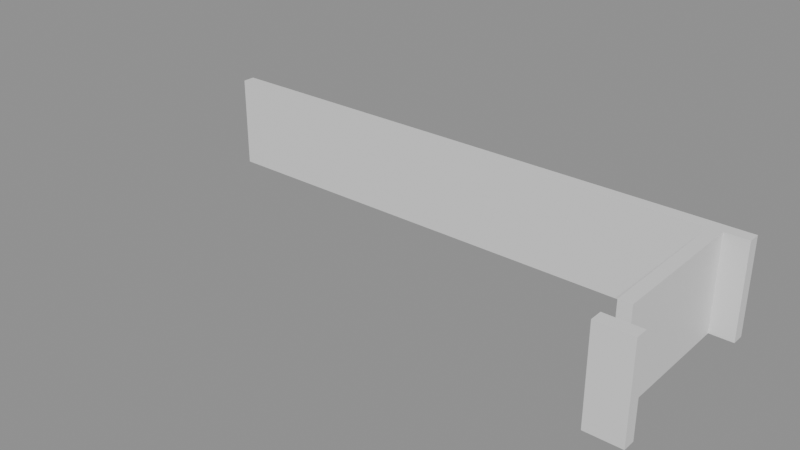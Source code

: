 # Source: building_lego.blend  (saved by Blender 5.0.119; exported with 4.5.12 LTS)
import bpy
from mathutils import Matrix  # noqa: F401  (used for matrix-valued properties, if any)

bpy.ops.wm.read_factory_settings(use_empty=True)
scene = bpy.context.scene
scene.name = 'Scene'

# ---- collections
col_01_paredes_externas = bpy.data.collections.new('01_Paredes_Externas'); scene.collection.children.link(col_01_paredes_externas)

# ---- materials (node trees are filled in below, after node groups)
mat_mat_parede_externa = bpy.data.materials.new('Mat_Parede_Externa')

# ---- material node trees
mat_mat_parede_externa.use_nodes = True; mat_mat_parede_externa.node_tree.nodes.clear()
_N = mat_mat_parede_externa.node_tree.nodes; _L = mat_mat_parede_externa.node_tree.links
n0 = _N.new('ShaderNodeBsdfPrincipled'); n0.name = 'BSDF - Pré-fundamentado'; n0.location = (-200, 100)
n1 = _N.new('ShaderNodeOutputMaterial'); n1.name = 'Saída de material'; n1.location = (200, 100)
_L.new(n0.outputs[0], n1.inputs[0])
n1.is_active_output = True

# ---- meshes
me_bloco_cave_wall_4783_474_z0 = bpy.data.meshes.new('Bloco_cave_wall_4783_474_z0')
me_bloco_cave_wall_4783_474_z0.from_pydata([(-0.5, -0.175, -1.32), (0.5, -0.175, -1.32), (0.5, 0.175, -1.32), (-0.5, 0.175, -1.32), (-0.5, -0.175, 1.32), (0.5, -0.175, 1.32), (0.5, 0.175, 1.32), (-0.5, 0.175, 1.32)], [], [(0, 1, 2, 3), (4, 7, 6, 5), (0, 4, 5, 1), (2, 6, 7, 3), (0, 3, 7, 4), (1, 5, 6, 2)])
me_bloco_cave_wall_4783_474_z0.materials.append(mat_mat_parede_externa)
me_bloco_cave_wall_4783_474_z0.update()
me_bloco_dungeon_wall_4768_479_z0 = bpy.data.meshes.new('Bloco_dungeon_wall_4768_479_z0')
me_bloco_dungeon_wall_4768_479_z0.from_pydata([(-0.5, -0.175, -1.32), (0.5, -0.175, -1.32), (0.5, 0.175, -1.32), (-0.5, 0.175, -1.32), (-0.5, -0.175, 1.32), (0.5, -0.175, 1.32), (0.5, 0.175, 1.32), (-0.5, 0.175, 1.32)], [], [(0, 1, 2, 3), (4, 7, 6, 5), (0, 4, 5, 1), (2, 6, 7, 3), (0, 3, 7, 4), (1, 5, 6, 2)])
me_bloco_dungeon_wall_4768_479_z0.materials.append(mat_mat_parede_externa)
me_bloco_dungeon_wall_4768_479_z0.update()
me_bloco_dungeon_wall_4769_479_z0 = bpy.data.meshes.new('Bloco_dungeon_wall_4769_479_z0')
me_bloco_dungeon_wall_4769_479_z0.from_pydata([(-0.5, -0.175, -1.32), (0.5, -0.175, -1.32), (0.5, 0.175, -1.32), (-0.5, 0.175, -1.32), (-0.5, -0.175, 1.32), (0.5, -0.175, 1.32), (0.5, 0.175, 1.32), (-0.5, 0.175, 1.32)], [], [(0, 1, 2, 3), (4, 7, 6, 5), (0, 4, 5, 1), (2, 6, 7, 3), (0, 3, 7, 4), (1, 5, 6, 2)])
me_bloco_dungeon_wall_4769_479_z0.materials.append(mat_mat_parede_externa)
me_bloco_dungeon_wall_4769_479_z0.update()
me_bloco_dungeon_wall_4770_479_z0 = bpy.data.meshes.new('Bloco_dungeon_wall_4770_479_z0')
me_bloco_dungeon_wall_4770_479_z0.from_pydata([(-0.5, -0.175, -1.32), (0.5, -0.175, -1.32), (0.5, 0.175, -1.32), (-0.5, 0.175, -1.32), (-0.5, -0.175, 1.32), (0.5, -0.175, 1.32), (0.5, 0.175, 1.32), (-0.5, 0.175, 1.32)], [], [(0, 1, 2, 3), (4, 7, 6, 5), (0, 4, 5, 1), (2, 6, 7, 3), (0, 3, 7, 4), (1, 5, 6, 2)])
me_bloco_dungeon_wall_4770_479_z0.materials.append(mat_mat_parede_externa)
me_bloco_dungeon_wall_4770_479_z0.update()
me_bloco_dungeon_wall_4771_479_z0 = bpy.data.meshes.new('Bloco_dungeon_wall_4771_479_z0')
me_bloco_dungeon_wall_4771_479_z0.from_pydata([(-0.5, -0.175, -1.32), (0.5, -0.175, -1.32), (0.5, 0.175, -1.32), (-0.5, 0.175, -1.32), (-0.5, -0.175, 1.32), (0.5, -0.175, 1.32), (0.5, 0.175, 1.32), (-0.5, 0.175, 1.32)], [], [(0, 1, 2, 3), (4, 7, 6, 5), (0, 4, 5, 1), (2, 6, 7, 3), (0, 3, 7, 4), (1, 5, 6, 2)])
me_bloco_dungeon_wall_4771_479_z0.materials.append(mat_mat_parede_externa)
me_bloco_dungeon_wall_4771_479_z0.update()
me_bloco_dungeon_wall_4772_479_z0 = bpy.data.meshes.new('Bloco_dungeon_wall_4772_479_z0')
me_bloco_dungeon_wall_4772_479_z0.from_pydata([(-0.5, -0.175, -1.32), (0.5, -0.175, -1.32), (0.5, 0.175, -1.32), (-0.5, 0.175, -1.32), (-0.5, -0.175, 1.32), (0.5, -0.175, 1.32), (0.5, 0.175, 1.32), (-0.5, 0.175, 1.32)], [], [(0, 1, 2, 3), (4, 7, 6, 5), (0, 4, 5, 1), (2, 6, 7, 3), (0, 3, 7, 4), (1, 5, 6, 2)])
me_bloco_dungeon_wall_4772_479_z0.materials.append(mat_mat_parede_externa)
me_bloco_dungeon_wall_4772_479_z0.update()
me_bloco_dungeon_wall_4773_479_z0 = bpy.data.meshes.new('Bloco_dungeon_wall_4773_479_z0')
me_bloco_dungeon_wall_4773_479_z0.from_pydata([(-0.5, -0.175, -1.32), (0.5, -0.175, -1.32), (0.5, 0.175, -1.32), (-0.5, 0.175, -1.32), (-0.5, -0.175, 1.32), (0.5, -0.175, 1.32), (0.5, 0.175, 1.32), (-0.5, 0.175, 1.32)], [], [(0, 1, 2, 3), (4, 7, 6, 5), (0, 4, 5, 1), (2, 6, 7, 3), (0, 3, 7, 4), (1, 5, 6, 2)])
me_bloco_dungeon_wall_4773_479_z0.materials.append(mat_mat_parede_externa)
me_bloco_dungeon_wall_4773_479_z0.update()
me_bloco_dungeon_wall_4774_479_z0 = bpy.data.meshes.new('Bloco_dungeon_wall_4774_479_z0')
me_bloco_dungeon_wall_4774_479_z0.from_pydata([(-0.5, -0.175, -1.32), (0.5, -0.175, -1.32), (0.5, 0.175, -1.32), (-0.5, 0.175, -1.32), (-0.5, -0.175, 1.32), (0.5, -0.175, 1.32), (0.5, 0.175, 1.32), (-0.5, 0.175, 1.32)], [], [(0, 1, 2, 3), (4, 7, 6, 5), (0, 4, 5, 1), (2, 6, 7, 3), (0, 3, 7, 4), (1, 5, 6, 2)])
me_bloco_dungeon_wall_4774_479_z0.materials.append(mat_mat_parede_externa)
me_bloco_dungeon_wall_4774_479_z0.update()
me_bloco_dungeon_wall_4775_479_z0 = bpy.data.meshes.new('Bloco_dungeon_wall_4775_479_z0')
me_bloco_dungeon_wall_4775_479_z0.from_pydata([(-0.5, -0.175, -1.32), (0.5, -0.175, -1.32), (0.5, 0.175, -1.32), (-0.5, 0.175, -1.32), (-0.5, -0.175, 1.32), (0.5, -0.175, 1.32), (0.5, 0.175, 1.32), (-0.5, 0.175, 1.32)], [], [(0, 1, 2, 3), (4, 7, 6, 5), (0, 4, 5, 1), (2, 6, 7, 3), (0, 3, 7, 4), (1, 5, 6, 2)])
me_bloco_dungeon_wall_4775_479_z0.materials.append(mat_mat_parede_externa)
me_bloco_dungeon_wall_4775_479_z0.update()
me_bloco_cave_wall_4776_479_z0 = bpy.data.meshes.new('Bloco_cave_wall_4776_479_z0')
me_bloco_cave_wall_4776_479_z0.from_pydata([(-0.5, -0.175, -1.32), (0.5, -0.175, -1.32), (0.5, 0.175, -1.32), (-0.5, 0.175, -1.32), (-0.5, -0.175, 1.32), (0.5, -0.175, 1.32), (0.5, 0.175, 1.32), (-0.5, 0.175, 1.32)], [], [(0, 1, 2, 3), (4, 7, 6, 5), (0, 4, 5, 1), (2, 6, 7, 3), (0, 3, 7, 4), (1, 5, 6, 2)])
me_bloco_cave_wall_4776_479_z0.materials.append(mat_mat_parede_externa)
me_bloco_cave_wall_4776_479_z0.update()
me_bloco_cave_wall_4777_479_z0 = bpy.data.meshes.new('Bloco_cave_wall_4777_479_z0')
me_bloco_cave_wall_4777_479_z0.from_pydata([(-0.5, -0.175, -1.32), (0.5, -0.175, -1.32), (0.5, 0.175, -1.32), (-0.5, 0.175, -1.32), (-0.5, -0.175, 1.32), (0.5, -0.175, 1.32), (0.5, 0.175, 1.32), (-0.5, 0.175, 1.32)], [], [(0, 1, 2, 3), (4, 7, 6, 5), (0, 4, 5, 1), (2, 6, 7, 3), (0, 3, 7, 4), (1, 5, 6, 2)])
me_bloco_cave_wall_4777_479_z0.materials.append(mat_mat_parede_externa)
me_bloco_cave_wall_4777_479_z0.update()
me_bloco_cave_wall_4778_479_z0 = bpy.data.meshes.new('Bloco_cave_wall_4778_479_z0')
me_bloco_cave_wall_4778_479_z0.from_pydata([(-0.5, -0.175, -1.32), (0.5, -0.175, -1.32), (0.5, 0.175, -1.32), (-0.5, 0.175, -1.32), (-0.5, -0.175, 1.32), (0.5, -0.175, 1.32), (0.5, 0.175, 1.32), (-0.5, 0.175, 1.32)], [], [(0, 1, 2, 3), (4, 7, 6, 5), (0, 4, 5, 1), (2, 6, 7, 3), (0, 3, 7, 4), (1, 5, 6, 2)])
me_bloco_cave_wall_4778_479_z0.materials.append(mat_mat_parede_externa)
me_bloco_cave_wall_4778_479_z0.update()
me_bloco_cave_wall_4779_479_z0 = bpy.data.meshes.new('Bloco_cave_wall_4779_479_z0')
me_bloco_cave_wall_4779_479_z0.from_pydata([(-0.5, -0.175, -1.32), (0.5, -0.175, -1.32), (0.5, 0.175, -1.32), (-0.5, 0.175, -1.32), (-0.5, -0.175, 1.32), (0.5, -0.175, 1.32), (0.5, 0.175, 1.32), (-0.5, 0.175, 1.32)], [], [(0, 1, 2, 3), (4, 7, 6, 5), (0, 4, 5, 1), (2, 6, 7, 3), (0, 3, 7, 4), (1, 5, 6, 2)])
me_bloco_cave_wall_4779_479_z0.materials.append(mat_mat_parede_externa)
me_bloco_cave_wall_4779_479_z0.update()
me_bloco_cave_wall_4780_479_z0 = bpy.data.meshes.new('Bloco_cave_wall_4780_479_z0')
me_bloco_cave_wall_4780_479_z0.from_pydata([(-0.5, -0.175, -1.32), (0.5, -0.175, -1.32), (0.5, 0.175, -1.32), (-0.5, 0.175, -1.32), (-0.5, -0.175, 1.32), (0.5, -0.175, 1.32), (0.5, 0.175, 1.32), (-0.5, 0.175, 1.32)], [], [(0, 1, 2, 3), (4, 7, 6, 5), (0, 4, 5, 1), (2, 6, 7, 3), (0, 3, 7, 4), (1, 5, 6, 2)])
me_bloco_cave_wall_4780_479_z0.materials.append(mat_mat_parede_externa)
me_bloco_cave_wall_4780_479_z0.update()
me_bloco_cave_wall_4781_479_z0 = bpy.data.meshes.new('Bloco_cave_wall_4781_479_z0')
me_bloco_cave_wall_4781_479_z0.from_pydata([(-0.5, -0.175, -1.32), (0.5, -0.175, -1.32), (0.5, 0.175, -1.32), (-0.5, 0.175, -1.32), (-0.5, -0.175, 1.32), (0.5, -0.175, 1.32), (0.5, 0.175, 1.32), (-0.5, 0.175, 1.32)], [], [(0, 1, 2, 3), (4, 7, 6, 5), (0, 4, 5, 1), (2, 6, 7, 3), (0, 3, 7, 4), (1, 5, 6, 2)])
me_bloco_cave_wall_4781_479_z0.materials.append(mat_mat_parede_externa)
me_bloco_cave_wall_4781_479_z0.update()
me_bloco_cave_wall_4782_479_z0 = bpy.data.meshes.new('Bloco_cave_wall_4782_479_z0')
me_bloco_cave_wall_4782_479_z0.from_pydata([(-0.5, -0.175, -1.32), (0.5, -0.175, -1.32), (0.5, 0.175, -1.32), (-0.5, 0.175, -1.32), (-0.5, -0.175, 1.32), (0.5, -0.175, 1.32), (0.5, 0.175, 1.32), (-0.5, 0.175, 1.32)], [], [(0, 1, 2, 3), (4, 7, 6, 5), (0, 4, 5, 1), (2, 6, 7, 3), (0, 3, 7, 4), (1, 5, 6, 2)])
me_bloco_cave_wall_4782_479_z0.materials.append(mat_mat_parede_externa)
me_bloco_cave_wall_4782_479_z0.update()
me_bloco_cave_wall_4783_479_z0 = bpy.data.meshes.new('Bloco_cave_wall_4783_479_z0')
me_bloco_cave_wall_4783_479_z0.from_pydata([(-0.5, -0.175, -1.32), (0.5, -0.175, -1.32), (0.5, 0.175, -1.32), (-0.5, 0.175, -1.32), (-0.5, -0.175, 1.32), (0.5, -0.175, 1.32), (0.5, 0.175, 1.32), (-0.5, 0.175, 1.32)], [], [(0, 1, 2, 3), (4, 7, 6, 5), (0, 4, 5, 1), (2, 6, 7, 3), (0, 3, 7, 4), (1, 5, 6, 2)])
me_bloco_cave_wall_4783_479_z0.materials.append(mat_mat_parede_externa)
me_bloco_cave_wall_4783_479_z0.update()
me_bloco_cave_wall_4783_475_z0 = bpy.data.meshes.new('Bloco_cave_wall_4783_475_z0')
me_bloco_cave_wall_4783_475_z0.from_pydata([(-0.175, -0.5, -1.32), (0.175, -0.5, -1.32), (0.175, 0.5, -1.32), (-0.175, 0.5, -1.32), (-0.175, -0.5, 1.32), (0.175, -0.5, 1.32), (0.175, 0.5, 1.32), (-0.175, 0.5, 1.32)], [], [(0, 1, 2, 3), (4, 7, 6, 5), (0, 4, 5, 1), (2, 6, 7, 3), (0, 3, 7, 4), (1, 5, 6, 2)])
me_bloco_cave_wall_4783_475_z0.materials.append(mat_mat_parede_externa)
me_bloco_cave_wall_4783_475_z0.update()
me_bloco_cave_wall_4783_476_z0 = bpy.data.meshes.new('Bloco_cave_wall_4783_476_z0')
me_bloco_cave_wall_4783_476_z0.from_pydata([(-0.175, -0.5, -1.32), (0.175, -0.5, -1.32), (0.175, 0.5, -1.32), (-0.175, 0.5, -1.32), (-0.175, -0.5, 1.32), (0.175, -0.5, 1.32), (0.175, 0.5, 1.32), (-0.175, 0.5, 1.32)], [], [(0, 1, 2, 3), (4, 7, 6, 5), (0, 4, 5, 1), (2, 6, 7, 3), (0, 3, 7, 4), (1, 5, 6, 2)])
me_bloco_cave_wall_4783_476_z0.materials.append(mat_mat_parede_externa)
me_bloco_cave_wall_4783_476_z0.update()
me_bloco_cave_wall_4783_477_z0 = bpy.data.meshes.new('Bloco_cave_wall_4783_477_z0')
me_bloco_cave_wall_4783_477_z0.from_pydata([(-0.175, -0.5, -1.32), (0.175, -0.5, -1.32), (0.175, 0.5, -1.32), (-0.175, 0.5, -1.32), (-0.175, -0.5, 1.32), (0.175, -0.5, 1.32), (0.175, 0.5, 1.32), (-0.175, 0.5, 1.32)], [], [(0, 1, 2, 3), (4, 7, 6, 5), (0, 4, 5, 1), (2, 6, 7, 3), (0, 3, 7, 4), (1, 5, 6, 2)])
me_bloco_cave_wall_4783_477_z0.materials.append(mat_mat_parede_externa)
me_bloco_cave_wall_4783_477_z0.update()
me_bloco_cave_wall_4783_478_z0 = bpy.data.meshes.new('Bloco_cave_wall_4783_478_z0')
me_bloco_cave_wall_4783_478_z0.from_pydata([(-0.175, -0.5, -1.32), (0.175, -0.5, -1.32), (0.175, 0.5, -1.32), (-0.175, 0.5, -1.32), (-0.175, -0.5, 1.32), (0.175, -0.5, 1.32), (0.175, 0.5, 1.32), (-0.175, 0.5, 1.32)], [], [(0, 1, 2, 3), (4, 7, 6, 5), (0, 4, 5, 1), (2, 6, 7, 3), (0, 3, 7, 4), (1, 5, 6, 2)])
me_bloco_cave_wall_4783_478_z0.materials.append(mat_mat_parede_externa)
me_bloco_cave_wall_4783_478_z0.update()

# ---- objects
ob_parede_externa_norte_y474_x4783_4783 = bpy.data.objects.new('Parede_Externa_Norte_Y474_X4783_4783', None)
ob_bloco_cave_wall_4783_474_z0 = bpy.data.objects.new('Bloco_cave_wall_4783_474_z0', me_bloco_cave_wall_4783_474_z0)
ob_parede_externa_sul_y479_x4768_4783 = bpy.data.objects.new('Parede_Externa_Sul_Y479_X4768_4783', None)
ob_bloco_dungeon_wall_4768_479_z0 = bpy.data.objects.new('Bloco_dungeon_wall_4768_479_z0', me_bloco_dungeon_wall_4768_479_z0)
ob_bloco_dungeon_wall_4769_479_z0 = bpy.data.objects.new('Bloco_dungeon_wall_4769_479_z0', me_bloco_dungeon_wall_4769_479_z0)
ob_bloco_dungeon_wall_4770_479_z0 = bpy.data.objects.new('Bloco_dungeon_wall_4770_479_z0', me_bloco_dungeon_wall_4770_479_z0)
ob_bloco_dungeon_wall_4771_479_z0 = bpy.data.objects.new('Bloco_dungeon_wall_4771_479_z0', me_bloco_dungeon_wall_4771_479_z0)
ob_bloco_dungeon_wall_4772_479_z0 = bpy.data.objects.new('Bloco_dungeon_wall_4772_479_z0', me_bloco_dungeon_wall_4772_479_z0)
ob_bloco_dungeon_wall_4773_479_z0 = bpy.data.objects.new('Bloco_dungeon_wall_4773_479_z0', me_bloco_dungeon_wall_4773_479_z0)
ob_bloco_dungeon_wall_4774_479_z0 = bpy.data.objects.new('Bloco_dungeon_wall_4774_479_z0', me_bloco_dungeon_wall_4774_479_z0)
ob_bloco_dungeon_wall_4775_479_z0 = bpy.data.objects.new('Bloco_dungeon_wall_4775_479_z0', me_bloco_dungeon_wall_4775_479_z0)
ob_bloco_cave_wall_4776_479_z0 = bpy.data.objects.new('Bloco_cave_wall_4776_479_z0', me_bloco_cave_wall_4776_479_z0)
ob_bloco_cave_wall_4777_479_z0 = bpy.data.objects.new('Bloco_cave_wall_4777_479_z0', me_bloco_cave_wall_4777_479_z0)
ob_bloco_cave_wall_4778_479_z0 = bpy.data.objects.new('Bloco_cave_wall_4778_479_z0', me_bloco_cave_wall_4778_479_z0)
ob_bloco_cave_wall_4779_479_z0 = bpy.data.objects.new('Bloco_cave_wall_4779_479_z0', me_bloco_cave_wall_4779_479_z0)
ob_bloco_cave_wall_4780_479_z0 = bpy.data.objects.new('Bloco_cave_wall_4780_479_z0', me_bloco_cave_wall_4780_479_z0)
ob_bloco_cave_wall_4781_479_z0 = bpy.data.objects.new('Bloco_cave_wall_4781_479_z0', me_bloco_cave_wall_4781_479_z0)
ob_bloco_cave_wall_4782_479_z0 = bpy.data.objects.new('Bloco_cave_wall_4782_479_z0', me_bloco_cave_wall_4782_479_z0)
ob_bloco_cave_wall_4783_479_z0 = bpy.data.objects.new('Bloco_cave_wall_4783_479_z0', me_bloco_cave_wall_4783_479_z0)
ob_parede_externa_leste_x4783_y475_478 = bpy.data.objects.new('Parede_Externa_Leste_X4783_Y475_478', None)
ob_bloco_cave_wall_4783_475_z0 = bpy.data.objects.new('Bloco_cave_wall_4783_475_z0', me_bloco_cave_wall_4783_475_z0)
ob_bloco_cave_wall_4783_476_z0 = bpy.data.objects.new('Bloco_cave_wall_4783_476_z0', me_bloco_cave_wall_4783_476_z0)
ob_bloco_cave_wall_4783_477_z0 = bpy.data.objects.new('Bloco_cave_wall_4783_477_z0', me_bloco_cave_wall_4783_477_z0)
ob_bloco_cave_wall_4783_478_z0 = bpy.data.objects.new('Bloco_cave_wall_4783_478_z0', me_bloco_cave_wall_4783_478_z0)

# ---- transforms, parenting, visibility, modifiers, constraints
ob_parede_externa_norte_y474_x4783_4783.location = (7.5, -2.5, 0.0)
ob_parede_externa_norte_y474_x4783_4783.empty_display_type = 'CUBE'
ob_bloco_cave_wall_4783_474_z0.parent = ob_parede_externa_norte_y474_x4783_4783
ob_bloco_cave_wall_4783_474_z0.matrix_parent_inverse = Matrix(((1.0, -0.0, 0.0, -7.5), (-0.0, 1.0, -0.0, 2.5), (0.0, -0.0, 1.0, -0.0), (-0.0, 0.0, -0.0, 1.0)))
ob_bloco_cave_wall_4783_474_z0.location = (7.5, -2.825, 1.32)
ob_parede_externa_sul_y479_x4768_4783.location = (0.0, 2.5, 0.0)
ob_parede_externa_sul_y479_x4768_4783.empty_display_type = 'CUBE'
ob_bloco_dungeon_wall_4768_479_z0.parent = ob_parede_externa_sul_y479_x4768_4783
ob_bloco_dungeon_wall_4768_479_z0.matrix_parent_inverse = Matrix(((1.0, -0.0, 0.0, -0.0), (-0.0, 1.0, -0.0, -2.5), (0.0, -0.0, 1.0, -0.0), (-0.0, 0.0, -0.0, 1.0)))
ob_bloco_dungeon_wall_4768_479_z0.location = (-7.5, 2.175, 1.32)
ob_bloco_dungeon_wall_4769_479_z0.parent = ob_parede_externa_sul_y479_x4768_4783
ob_bloco_dungeon_wall_4769_479_z0.matrix_parent_inverse = Matrix(((1.0, -0.0, 0.0, -0.0), (-0.0, 1.0, -0.0, -2.5), (0.0, -0.0, 1.0, -0.0), (-0.0, 0.0, -0.0, 1.0)))
ob_bloco_dungeon_wall_4769_479_z0.location = (-6.5, 2.175, 1.32)
ob_bloco_dungeon_wall_4770_479_z0.parent = ob_parede_externa_sul_y479_x4768_4783
ob_bloco_dungeon_wall_4770_479_z0.matrix_parent_inverse = Matrix(((1.0, -0.0, 0.0, -0.0), (-0.0, 1.0, -0.0, -2.5), (0.0, -0.0, 1.0, -0.0), (-0.0, 0.0, -0.0, 1.0)))
ob_bloco_dungeon_wall_4770_479_z0.location = (-5.5, 2.175, 1.32)
ob_bloco_dungeon_wall_4771_479_z0.parent = ob_parede_externa_sul_y479_x4768_4783
ob_bloco_dungeon_wall_4771_479_z0.matrix_parent_inverse = Matrix(((1.0, -0.0, 0.0, -0.0), (-0.0, 1.0, -0.0, -2.5), (0.0, -0.0, 1.0, -0.0), (-0.0, 0.0, -0.0, 1.0)))
ob_bloco_dungeon_wall_4771_479_z0.location = (-4.5, 2.175, 1.32)
ob_bloco_dungeon_wall_4772_479_z0.parent = ob_parede_externa_sul_y479_x4768_4783
ob_bloco_dungeon_wall_4772_479_z0.matrix_parent_inverse = Matrix(((1.0, -0.0, 0.0, -0.0), (-0.0, 1.0, -0.0, -2.5), (0.0, -0.0, 1.0, -0.0), (-0.0, 0.0, -0.0, 1.0)))
ob_bloco_dungeon_wall_4772_479_z0.location = (-3.5, 2.175, 1.32)
ob_bloco_dungeon_wall_4773_479_z0.parent = ob_parede_externa_sul_y479_x4768_4783
ob_bloco_dungeon_wall_4773_479_z0.matrix_parent_inverse = Matrix(((1.0, -0.0, 0.0, -0.0), (-0.0, 1.0, -0.0, -2.5), (0.0, -0.0, 1.0, -0.0), (-0.0, 0.0, -0.0, 1.0)))
ob_bloco_dungeon_wall_4773_479_z0.location = (-2.5, 2.175, 1.32)
ob_bloco_dungeon_wall_4774_479_z0.parent = ob_parede_externa_sul_y479_x4768_4783
ob_bloco_dungeon_wall_4774_479_z0.matrix_parent_inverse = Matrix(((1.0, -0.0, 0.0, -0.0), (-0.0, 1.0, -0.0, -2.5), (0.0, -0.0, 1.0, -0.0), (-0.0, 0.0, -0.0, 1.0)))
ob_bloco_dungeon_wall_4774_479_z0.location = (-1.5, 2.175, 1.32)
ob_bloco_dungeon_wall_4775_479_z0.parent = ob_parede_externa_sul_y479_x4768_4783
ob_bloco_dungeon_wall_4775_479_z0.matrix_parent_inverse = Matrix(((1.0, -0.0, 0.0, -0.0), (-0.0, 1.0, -0.0, -2.5), (0.0, -0.0, 1.0, -0.0), (-0.0, 0.0, -0.0, 1.0)))
ob_bloco_dungeon_wall_4775_479_z0.location = (-0.5, 2.175, 1.32)
ob_bloco_cave_wall_4776_479_z0.parent = ob_parede_externa_sul_y479_x4768_4783
ob_bloco_cave_wall_4776_479_z0.matrix_parent_inverse = Matrix(((1.0, -0.0, 0.0, -0.0), (-0.0, 1.0, -0.0, -2.5), (0.0, -0.0, 1.0, -0.0), (-0.0, 0.0, -0.0, 1.0)))
ob_bloco_cave_wall_4776_479_z0.location = (0.5, 2.175, 1.32)
ob_bloco_cave_wall_4777_479_z0.parent = ob_parede_externa_sul_y479_x4768_4783
ob_bloco_cave_wall_4777_479_z0.matrix_parent_inverse = Matrix(((1.0, -0.0, 0.0, -0.0), (-0.0, 1.0, -0.0, -2.5), (0.0, -0.0, 1.0, -0.0), (-0.0, 0.0, -0.0, 1.0)))
ob_bloco_cave_wall_4777_479_z0.location = (1.5, 2.175, 1.32)
ob_bloco_cave_wall_4778_479_z0.parent = ob_parede_externa_sul_y479_x4768_4783
ob_bloco_cave_wall_4778_479_z0.matrix_parent_inverse = Matrix(((1.0, -0.0, 0.0, -0.0), (-0.0, 1.0, -0.0, -2.5), (0.0, -0.0, 1.0, -0.0), (-0.0, 0.0, -0.0, 1.0)))
ob_bloco_cave_wall_4778_479_z0.location = (2.5, 2.175, 1.32)
ob_bloco_cave_wall_4779_479_z0.parent = ob_parede_externa_sul_y479_x4768_4783
ob_bloco_cave_wall_4779_479_z0.matrix_parent_inverse = Matrix(((1.0, -0.0, 0.0, -0.0), (-0.0, 1.0, -0.0, -2.5), (0.0, -0.0, 1.0, -0.0), (-0.0, 0.0, -0.0, 1.0)))
ob_bloco_cave_wall_4779_479_z0.location = (3.5, 2.175, 1.32)
ob_bloco_cave_wall_4780_479_z0.parent = ob_parede_externa_sul_y479_x4768_4783
ob_bloco_cave_wall_4780_479_z0.matrix_parent_inverse = Matrix(((1.0, -0.0, 0.0, -0.0), (-0.0, 1.0, -0.0, -2.5), (0.0, -0.0, 1.0, -0.0), (-0.0, 0.0, -0.0, 1.0)))
ob_bloco_cave_wall_4780_479_z0.location = (4.5, 2.175, 1.32)
ob_bloco_cave_wall_4781_479_z0.parent = ob_parede_externa_sul_y479_x4768_4783
ob_bloco_cave_wall_4781_479_z0.matrix_parent_inverse = Matrix(((1.0, -0.0, 0.0, -0.0), (-0.0, 1.0, -0.0, -2.5), (0.0, -0.0, 1.0, -0.0), (-0.0, 0.0, -0.0, 1.0)))
ob_bloco_cave_wall_4781_479_z0.location = (5.5, 2.175, 1.32)
ob_bloco_cave_wall_4782_479_z0.parent = ob_parede_externa_sul_y479_x4768_4783
ob_bloco_cave_wall_4782_479_z0.matrix_parent_inverse = Matrix(((1.0, -0.0, 0.0, -0.0), (-0.0, 1.0, -0.0, -2.5), (0.0, -0.0, 1.0, -0.0), (-0.0, 0.0, -0.0, 1.0)))
ob_bloco_cave_wall_4782_479_z0.location = (6.5, 2.175, 1.32)
ob_bloco_cave_wall_4783_479_z0.parent = ob_parede_externa_sul_y479_x4768_4783
ob_bloco_cave_wall_4783_479_z0.matrix_parent_inverse = Matrix(((1.0, -0.0, 0.0, -0.0), (-0.0, 1.0, -0.0, -2.5), (0.0, -0.0, 1.0, -0.0), (-0.0, 0.0, -0.0, 1.0)))
ob_bloco_cave_wall_4783_479_z0.location = (7.5, 2.175, 1.32)
ob_parede_externa_leste_x4783_y475_478.location = (7.5, 0.0, 0.0)
ob_parede_externa_leste_x4783_y475_478.empty_display_type = 'CUBE'
ob_bloco_cave_wall_4783_475_z0.parent = ob_parede_externa_leste_x4783_y475_478
ob_bloco_cave_wall_4783_475_z0.matrix_parent_inverse = Matrix(((1.0, -0.0, 0.0, -7.5), (-0.0, 1.0, -0.0, 0.0), (0.0, -0.0, 1.0, -0.0), (-0.0, 0.0, -0.0, 1.0)))
ob_bloco_cave_wall_4783_475_z0.location = (7.175, -1.5, 1.32)
ob_bloco_cave_wall_4783_476_z0.parent = ob_parede_externa_leste_x4783_y475_478
ob_bloco_cave_wall_4783_476_z0.matrix_parent_inverse = Matrix(((1.0, -0.0, 0.0, -7.5), (-0.0, 1.0, -0.0, 0.0), (0.0, -0.0, 1.0, -0.0), (-0.0, 0.0, -0.0, 1.0)))
ob_bloco_cave_wall_4783_476_z0.location = (7.175, -0.5, 1.32)
ob_bloco_cave_wall_4783_477_z0.parent = ob_parede_externa_leste_x4783_y475_478
ob_bloco_cave_wall_4783_477_z0.matrix_parent_inverse = Matrix(((1.0, -0.0, 0.0, -7.5), (-0.0, 1.0, -0.0, 0.0), (0.0, -0.0, 1.0, -0.0), (-0.0, 0.0, -0.0, 1.0)))
ob_bloco_cave_wall_4783_477_z0.location = (7.175, 0.5, 1.32)
ob_bloco_cave_wall_4783_478_z0.parent = ob_parede_externa_leste_x4783_y475_478
ob_bloco_cave_wall_4783_478_z0.matrix_parent_inverse = Matrix(((1.0, -0.0, 0.0, -7.5), (-0.0, 1.0, -0.0, 0.0), (0.0, -0.0, 1.0, -0.0), (-0.0, 0.0, -0.0, 1.0)))
ob_bloco_cave_wall_4783_478_z0.location = (7.175, 1.5, 1.32)

# ---- collection membership
col_01_paredes_externas.objects.link(ob_parede_externa_norte_y474_x4783_4783)
col_01_paredes_externas.objects.link(ob_bloco_cave_wall_4783_474_z0)
col_01_paredes_externas.objects.link(ob_parede_externa_sul_y479_x4768_4783)
col_01_paredes_externas.objects.link(ob_bloco_dungeon_wall_4768_479_z0)
col_01_paredes_externas.objects.link(ob_bloco_dungeon_wall_4769_479_z0)
col_01_paredes_externas.objects.link(ob_bloco_dungeon_wall_4770_479_z0)
col_01_paredes_externas.objects.link(ob_bloco_dungeon_wall_4771_479_z0)
col_01_paredes_externas.objects.link(ob_bloco_dungeon_wall_4772_479_z0)
col_01_paredes_externas.objects.link(ob_bloco_dungeon_wall_4773_479_z0)
col_01_paredes_externas.objects.link(ob_bloco_dungeon_wall_4774_479_z0)
col_01_paredes_externas.objects.link(ob_bloco_dungeon_wall_4775_479_z0)
col_01_paredes_externas.objects.link(ob_bloco_cave_wall_4776_479_z0)
col_01_paredes_externas.objects.link(ob_bloco_cave_wall_4777_479_z0)
col_01_paredes_externas.objects.link(ob_bloco_cave_wall_4778_479_z0)
col_01_paredes_externas.objects.link(ob_bloco_cave_wall_4779_479_z0)
col_01_paredes_externas.objects.link(ob_bloco_cave_wall_4780_479_z0)
col_01_paredes_externas.objects.link(ob_bloco_cave_wall_4781_479_z0)
col_01_paredes_externas.objects.link(ob_bloco_cave_wall_4782_479_z0)
col_01_paredes_externas.objects.link(ob_bloco_cave_wall_4783_479_z0)
col_01_paredes_externas.objects.link(ob_parede_externa_leste_x4783_y475_478)
col_01_paredes_externas.objects.link(ob_bloco_cave_wall_4783_475_z0)
col_01_paredes_externas.objects.link(ob_bloco_cave_wall_4783_476_z0)
col_01_paredes_externas.objects.link(ob_bloco_cave_wall_4783_477_z0)
col_01_paredes_externas.objects.link(ob_bloco_cave_wall_4783_478_z0)

# ---- scene / render settings (as saved in the file)
scene.frame_start = 1; scene.frame_end = 250; scene.frame_set(1)
scene.render.engine = 'BLENDER_EEVEE_NEXT'
scene.render.bake_bias = 0.0
scene.render.bake_samples = 0
scene.cycles.sampling_pattern = 'TABULATED_SOBOL'
scene.eevee.use_volume_custom_range = False
bpy.context.view_layer.update()

# ---- added for rendering (the .blend has no active camera and no usable light): camera, sun + grey world if the file has none
cam_auto = bpy.data.cameras.new('AutoCamera')
cam_auto.lens = 50.0
cam_auto.sensor_width = 36.0
cam_auto.clip_end = 1000.0
ob_auto_camera = bpy.data.objects.new('AutoCamera', cam_auto)
scene.collection.objects.link(ob_auto_camera)
ob_auto_camera.location = (15.7992, -19.284, 13.9594)
ob_auto_camera.rotation_euler = (1.09748, -7.21219e-08, 0.694738)
scene.camera = ob_auto_camera
light_auto_sun = bpy.data.lights.new('AutoSun', 'SUN')
light_auto_sun.energy = 3.0
light_auto_sun.angle = 0.0523599
ob_auto_sun = bpy.data.objects.new('AutoSun', light_auto_sun)
scene.collection.objects.link(ob_auto_sun)
ob_auto_sun.rotation_euler = (0.872665, 0.174533, 0.523599)
if scene.world is None:
    world_auto = bpy.data.worlds.new('AutoWorld')
    world_auto.color = (0.3, 0.3, 0.3)
    scene.world = world_auto
bpy.context.view_layer.update()
